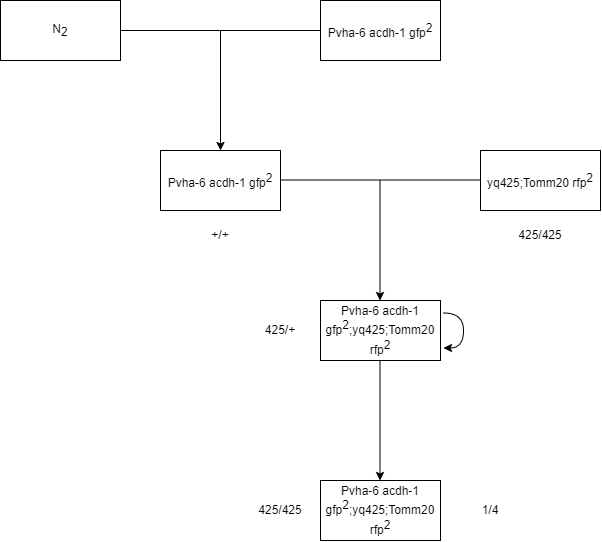

The diagram above was exported from draw.io. Its source (the exported page's mxGraphModel, read from the mxfile embedded in the PNG):
<mxGraphModel dx="1331" dy="877" grid="1" gridSize="10" guides="1" tooltips="1" connect="1" arrows="1" fold="1" page="1" pageScale="1" pageWidth="827" pageHeight="1169" background="#ffffff" math="0" shadow="0">
  <root>
    <mxCell id="0" />
    <mxCell id="1" parent="0" />
    <mxCell id="2" value="N&lt;sub style=&quot;font-size: 12px;&quot;&gt;2&lt;/sub&gt;" style="rounded=0;whiteSpace=wrap;html=1;fillColor=none;strokeColor=#000000;fontColor=#000000;fontSize=12;" vertex="1" parent="1">
      <mxGeometry x="100" y="90" width="120" height="60" as="geometry" />
    </mxCell>
    <mxCell id="3" value="Pvha-6 acdh-1 gfp&lt;sup style=&quot;font-size: 12px;&quot;&gt;2&lt;/sup&gt;" style="rounded=0;whiteSpace=wrap;html=1;fillColor=none;strokeColor=#000000;fontColor=#000000;fontSize=12;" vertex="1" parent="1">
      <mxGeometry x="420" y="90" width="120" height="60" as="geometry" />
    </mxCell>
    <mxCell id="7" value="" style="endArrow=none;html=1;entryX=0;entryY=0.5;entryDx=0;entryDy=0;exitX=1;exitY=0.5;exitDx=0;exitDy=0;fillColor=#f9f7ed;strokeColor=#000000;fontColor=#000000;fontSize=12;" edge="1" parent="1" source="2" target="3">
      <mxGeometry width="50" height="50" relative="1" as="geometry">
        <mxPoint x="220" y="240" as="sourcePoint" />
        <mxPoint x="270" y="190" as="targetPoint" />
      </mxGeometry>
    </mxCell>
    <mxCell id="8" value="" style="endArrow=classic;html=1;fillColor=#f9f7ed;strokeColor=#000000;fontColor=#000000;fontSize=12;" edge="1" parent="1">
      <mxGeometry width="50" height="50" relative="1" as="geometry">
        <mxPoint x="320" y="120" as="sourcePoint" />
        <mxPoint x="320" y="240" as="targetPoint" />
      </mxGeometry>
    </mxCell>
    <mxCell id="13" value="&lt;span style=&quot;font-size: 12px;&quot;&gt;Pvha-6 acdh-1 gfp&lt;sup style=&quot;font-size: 12px;&quot;&gt;2&lt;/sup&gt;&lt;/span&gt;" style="rounded=0;whiteSpace=wrap;html=1;strokeColor=#000000;fontSize=12;fontColor=#000000;fillColor=none;" vertex="1" parent="1">
      <mxGeometry x="260" y="240" width="120" height="60" as="geometry" />
    </mxCell>
    <mxCell id="14" value="yq425;Tomm20 rfp&lt;sup style=&quot;font-size: 12px;&quot;&gt;2&lt;/sup&gt;" style="rounded=0;whiteSpace=wrap;html=1;strokeColor=#000000;fontSize=12;fontColor=#000000;fillColor=none;" vertex="1" parent="1">
      <mxGeometry x="580" y="240" width="120" height="60" as="geometry" />
    </mxCell>
    <mxCell id="16" value="" style="endArrow=none;html=1;entryX=0;entryY=0.5;entryDx=0;entryDy=0;exitX=1;exitY=0.5;exitDx=0;exitDy=0;fillColor=#f9f7ed;strokeColor=#000000;fontColor=#000000;fontSize=12;" edge="1" parent="1">
      <mxGeometry width="50" height="50" relative="1" as="geometry">
        <mxPoint x="380" y="269.5" as="sourcePoint" />
        <mxPoint x="580" y="269.5" as="targetPoint" />
      </mxGeometry>
    </mxCell>
    <mxCell id="20" value="" style="endArrow=classic;html=1;fillColor=#f9f7ed;strokeColor=#000000;fontColor=#000000;fontSize=12;" edge="1" parent="1">
      <mxGeometry width="50" height="50" relative="1" as="geometry">
        <mxPoint x="479.5" y="270" as="sourcePoint" />
        <mxPoint x="479.5" y="390" as="targetPoint" />
      </mxGeometry>
    </mxCell>
    <mxCell id="21" value="Pvha-6 acdh-1 gfp&lt;sup style=&quot;font-size: 12px;&quot;&gt;2&lt;/sup&gt;;yq425;Tomm20 rfp&lt;sup style=&quot;font-size: 12px;&quot;&gt;2&lt;/sup&gt;" style="rounded=0;whiteSpace=wrap;html=1;strokeColor=#000000;fontSize=12;fontColor=#000000;fillColor=none;" vertex="1" parent="1">
      <mxGeometry x="420" y="390" width="120" height="60" as="geometry" />
    </mxCell>
    <mxCell id="22" value="1/4" style="text;html=1;strokeColor=none;fillColor=none;align=center;verticalAlign=middle;whiteSpace=wrap;rounded=0;fontSize=12;fontColor=#000000;" vertex="1" parent="1">
      <mxGeometry x="560" y="585" width="60" height="30" as="geometry" />
    </mxCell>
    <mxCell id="25" value="" style="curved=1;endArrow=classic;html=1;strokeColor=#000000;fontSize=12;fontColor=#000000;labelBorderColor=default;" edge="1" parent="1">
      <mxGeometry width="50" height="50" relative="1" as="geometry">
        <mxPoint x="543" y="402.5" as="sourcePoint" />
        <mxPoint x="543" y="437.5" as="targetPoint" />
        <Array as="points">
          <mxPoint x="563" y="402.5" />
          <mxPoint x="563" y="437.5" />
          <mxPoint x="543" y="437.5" />
        </Array>
      </mxGeometry>
    </mxCell>
    <mxCell id="26" value="+/+" style="text;html=1;strokeColor=none;fillColor=none;align=center;verticalAlign=middle;whiteSpace=wrap;rounded=0;fontSize=12;fontColor=#000000;" vertex="1" parent="1">
      <mxGeometry x="290" y="310" width="60" height="30" as="geometry" />
    </mxCell>
    <mxCell id="28" value="425/425" style="text;html=1;strokeColor=none;fillColor=none;align=center;verticalAlign=middle;whiteSpace=wrap;rounded=0;fontSize=12;fontColor=#000000;" vertex="1" parent="1">
      <mxGeometry x="610" y="310" width="60" height="30" as="geometry" />
    </mxCell>
    <mxCell id="31" value="425/+" style="text;html=1;strokeColor=none;fillColor=none;align=center;verticalAlign=middle;whiteSpace=wrap;rounded=0;fontSize=12;fontColor=#000000;" vertex="1" parent="1">
      <mxGeometry x="350" y="405" width="60" height="30" as="geometry" />
    </mxCell>
    <mxCell id="32" value="" style="endArrow=classic;html=1;fillColor=#f9f7ed;strokeColor=#000000;fontColor=#000000;fontSize=12;" edge="1" parent="1">
      <mxGeometry width="50" height="50" relative="1" as="geometry">
        <mxPoint x="479.5" y="450" as="sourcePoint" />
        <mxPoint x="479.5" y="570" as="targetPoint" />
      </mxGeometry>
    </mxCell>
    <mxCell id="33" value="Pvha-6 acdh-1 gfp&lt;sup style=&quot;font-size: 12px;&quot;&gt;2&lt;/sup&gt;;yq425;Tomm20 rfp&lt;sup style=&quot;font-size: 12px;&quot;&gt;2&lt;/sup&gt;" style="rounded=0;whiteSpace=wrap;html=1;strokeColor=#000000;fontSize=12;fontColor=#000000;fillColor=none;" vertex="1" parent="1">
      <mxGeometry x="420" y="570" width="120" height="60" as="geometry" />
    </mxCell>
    <mxCell id="34" value="425/425" style="text;html=1;strokeColor=none;fillColor=none;align=center;verticalAlign=middle;whiteSpace=wrap;rounded=0;fontSize=12;fontColor=#000000;" vertex="1" parent="1">
      <mxGeometry x="350" y="585" width="60" height="30" as="geometry" />
    </mxCell>
  </root>
</mxGraphModel>